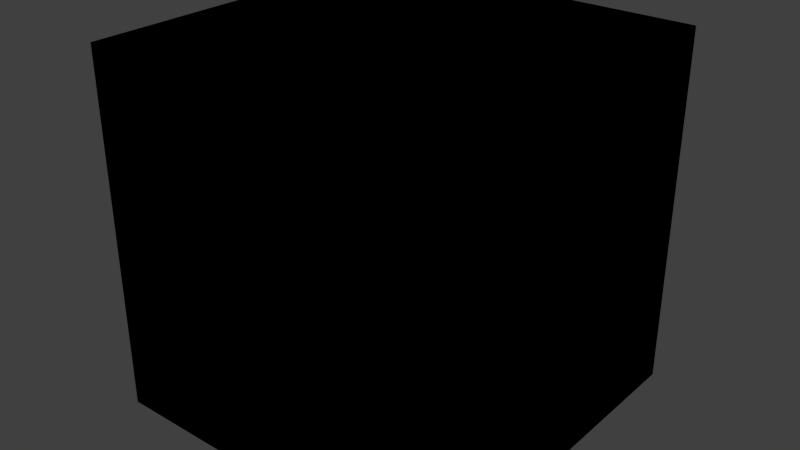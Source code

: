 # Source: glass.blend  (saved by Blender 2.71.0; exported with 4.5.12 LTS)
import bpy
from mathutils import Matrix  # noqa: F401  (used for matrix-valued properties, if any)

bpy.ops.wm.read_factory_settings(use_empty=True)
scene = bpy.context.scene
scene.name = 'Scene'

# ---- collections
col_collection_1 = bpy.data.collections.new('Collection 1'); scene.collection.children.link(col_collection_1)

# ---- materials (node trees are filled in below, after node groups)
mat_material = bpy.data.materials.new('Material')
mat_material.alpha_threshold = 0.0
mat_material.use_transparent_shadow = False
mat_material.roughness = 0.5
mat_material.line_color = (0.0, 0.0, 0.0, 0.3691)

# ---- material node trees

# ---- world
world_world = bpy.data.worlds.new('World'); scene.world = world_world
world_world.color = (0.05088, 0.05088, 0.05088)
world_world.use_sun_shadow = False
world_world.sun_shadow_jitter_overblur = 0.0
world_world.cycles.sampling_method = 'MANUAL'
world_world.cycles.sample_map_resolution = 256

# ---- meshes
me_cube_001 = bpy.data.meshes.new('Cube.001')
me_cube_001.from_pydata([(-1.8, -1.8, -2.0), (-1.8, -1.8, 2.0), (2.0, -1.8, 1.8), (-1.8, -2.0, 1.8), (-2.0, 1.8, 1.8), (-1.8, 2.0, -1.8), (-1.8, 1.8, -2.0), (1.8, 1.8, -2.0), (1.8, -1.8, -2.0), (1.8, -1.8, 2.0), (1.8, 1.8, 2.0), (-1.8, 1.8, 2.0), (2.0, -1.8, -1.8), (2.0, 1.8, -1.8), (2.0, 1.8, 1.8), (-1.8, -2.0, -1.8), (1.8, -2.0, -1.8), (1.8, -2.0, 1.8), (-2.0, 1.8, -1.8), (-2.0, -1.8, -1.8), (-2.0, -1.8, 1.8), (-1.8, 2.0, 1.8), (1.8, 2.0, 1.8), (1.8, 2.0, -1.8), (-1.8, -1.8, -2.0), (-1.8, -1.8, 2.0), (2.0, -1.8, 1.8), (-1.8, -2.0, 1.8), (-2.0, 1.8, 1.8), (-1.8, 2.0, -1.8), (-1.8, 1.8, -2.0), (1.8, 1.8, -2.0), (1.8, -1.8, -2.0), (1.8, -1.8, 2.0), (1.8, 1.8, 2.0), (-1.8, 1.8, 2.0), (2.0, -1.8, -1.8), (2.0, 1.8, -1.8), (2.0, 1.8, 1.8), (-1.8, -2.0, -1.8), (1.8, -2.0, -1.8), (1.8, -2.0, 1.8), (-2.0, 1.8, -1.8), (-2.0, -1.8, -1.8), (-2.0, -1.8, 1.8), (-1.8, 2.0, 1.8), (1.8, 2.0, 1.8), (1.8, 2.0, -1.8)], [], [(17, 3, 15, 16), (14, 2, 12, 13), (11, 1, 9, 10), (22, 23, 5, 21), (20, 4, 18, 19), (8, 0, 6, 7), (41, 40, 39, 27), (38, 37, 36, 26), (35, 34, 33, 25), (46, 45, 29, 47), (44, 43, 42, 28), (32, 31, 30, 24)])
me_cube_001.materials.append(mat_material)
me_cube_001.use_remesh_preserve_volume = False
me_cube_001.use_remesh_preserve_attributes = False
me_cube_001.use_mirror_vertex_groups = False
me_cube_001.update()
me_cube = bpy.data.meshes.new('Cube')
me_cube.from_pydata([(2.0, 2.0, -2.0), (2.0, -2.0, -2.0), (-2.0, -2.0, -2.0), (-2.0, 2.0, -2.0), (2.0, 2.0, 2.0), (2.0, -2.0, 2.0), (-2.0, -2.0, 2.0), (-2.0, 2.0, 2.0), (2.0, -1.8, -2.0), (-1.8, 2.0, -2.0), (2.0, 2.0, 1.8), (-1.8, -2.0, -2.0), (2.0, -2.0, 1.8), (-2.0, 1.8, -2.0), (-2.0, -2.0, 1.8), (-2.0, 2.0, 1.8), (2.0, -1.8, 2.0), (-1.8, 2.0, 2.0), (-1.8, -2.0, 2.0), (-2.0, 1.8, 2.0), (2.0, 1.8, -2.0), (1.8, 2.0, -2.0), (2.0, 2.0, -1.8), (1.8, -2.0, -2.0), (2.0, -2.0, -1.8), (-2.0, -1.8, -2.0), (-2.0, -2.0, -1.8), (-2.0, 2.0, -1.8), (2.0, 1.8, 2.0), (1.8, 2.0, 2.0), (1.8, -2.0, 2.0), (-2.0, -1.8, 2.0), (-1.8, -1.8, -2.0), (-1.8, -1.8, 2.0), (2.0, -1.8, 1.8), (-1.8, -2.0, 1.8), (-2.0, 1.8, 1.8), (-1.8, 2.0, -1.8), (-1.8, 1.8, -2.0), (1.8, 1.8, -2.0), (1.8, -1.8, -2.0), (1.8, -1.8, 2.0), (1.8, 1.8, 2.0), (-1.8, 1.8, 2.0), (2.0, -1.8, -1.8), (2.0, 1.8, -1.8), (2.0, 1.8, 1.8), (-1.8, -2.0, -1.8), (1.8, -2.0, -1.8), (1.8, -2.0, 1.8), (-2.0, 1.8, -1.8), (-2.0, -1.8, -1.8), (-2.0, -1.8, 1.8), (-1.8, 2.0, 1.8), (1.8, 2.0, 1.8), (1.8, 2.0, -1.8), (2.0, 2.0, -2.0), (2.0, -2.0, -2.0), (-2.0, -2.0, -2.0), (-2.0, 2.0, -2.0), (2.0, 2.0, 2.0), (2.0, -2.0, 2.0), (-2.0, -2.0, 2.0), (-2.0, 2.0, 2.0), (2.0, -1.8, -2.0), (-1.8, 2.0, -2.0), (2.0, 2.0, 1.8), (-1.8, -2.0, -2.0), (2.0, -2.0, 1.8), (-2.0, 1.8, -2.0), (-2.0, -2.0, 1.8), (-2.0, 2.0, 1.8), (2.0, -1.8, 2.0), (-1.8, 2.0, 2.0), (-1.8, -2.0, 2.0), (-2.0, 1.8, 2.0), (2.0, 1.8, -2.0), (1.8, 2.0, -2.0), (2.0, 2.0, -1.8), (1.8, -2.0, -2.0), (2.0, -2.0, -1.8), (-2.0, -1.8, -2.0), (-2.0, -2.0, -1.8), (-2.0, 2.0, -1.8), (2.0, 1.8, 2.0), (1.8, 2.0, 2.0), (1.8, -2.0, 2.0), (-2.0, -1.8, 2.0), (-1.8, -1.8, -2.0), (-1.8, -1.8, 2.0), (2.0, -1.8, 1.8), (-1.8, -2.0, 1.8), (-2.0, 1.8, 1.8), (-1.8, 2.0, -1.8), (-1.8, 1.8, -2.0), (1.8, 1.8, -2.0), (1.8, -1.8, -2.0), (1.8, -1.8, 2.0), (1.8, 1.8, 2.0), (-1.8, 1.8, 2.0), (2.0, -1.8, -1.8), (2.0, 1.8, -1.8), (2.0, 1.8, 1.8), (-1.8, -2.0, -1.8), (1.8, -2.0, -1.8), (1.8, -2.0, 1.8), (-2.0, 1.8, -1.8), (-2.0, -1.8, -1.8), (-2.0, -1.8, 1.8), (-1.8, 2.0, 1.8), (1.8, 2.0, 1.8), (1.8, 2.0, -1.8)], [], [(32, 11, 2, 25), (33, 31, 6, 18), (34, 16, 5, 12), (35, 18, 6, 14), (36, 19, 7, 15), (37, 9, 3, 27), (49, 30, 18, 35), (9, 38, 13, 3), (0, 20, 39, 21), (8, 1, 23, 40), (16, 41, 30, 5), (4, 29, 42, 28), (17, 7, 19, 43), (8, 44, 24, 1), (0, 22, 45, 20), (10, 4, 28, 46), (11, 47, 26, 2), (1, 24, 48, 23), (12, 5, 30, 49), (13, 50, 27, 3), (2, 26, 51, 25), (14, 6, 31, 52), (17, 53, 15, 7), (4, 10, 54, 29), (22, 0, 21, 55), (36, 52, 31, 19), (33, 43, 19, 31), (16, 28, 42, 41), (34, 46, 28, 16), (17, 29, 54, 53), (29, 17, 43, 42), (18, 30, 41, 33), (14, 26, 47, 35), (24, 12, 49, 48), (12, 24, 44, 34), (8, 20, 45, 44), (10, 22, 55, 54), (22, 10, 46, 45), (37, 55, 21, 9), (27, 15, 53, 37), (13, 25, 51, 50), (26, 14, 52, 51), (15, 27, 50, 36), (11, 23, 48, 47), (32, 40, 23, 11), (20, 8, 40, 39), (9, 21, 39, 38), (25, 13, 38, 32), (88, 81, 58, 67), (89, 74, 62, 87), (90, 68, 61, 72), (91, 70, 62, 74), (92, 71, 63, 75), (93, 83, 59, 65), (105, 91, 74, 86), (65, 59, 69, 94), (56, 77, 95, 76), (64, 96, 79, 57), (72, 61, 86, 97), (60, 84, 98, 85), (73, 99, 75, 63), (64, 57, 80, 100), (56, 76, 101, 78), (66, 102, 84, 60), (67, 58, 82, 103), (57, 79, 104, 80), (68, 105, 86, 61), (69, 59, 83, 106), (58, 81, 107, 82), (70, 108, 87, 62), (73, 63, 71, 109), (60, 85, 110, 66), (78, 111, 77, 56), (92, 75, 87, 108), (89, 87, 75, 99), (72, 97, 98, 84), (90, 72, 84, 102), (73, 109, 110, 85), (85, 98, 99, 73), (74, 89, 97, 86), (70, 91, 103, 82), (80, 104, 105, 68), (68, 90, 100, 80), (64, 100, 101, 76), (66, 110, 111, 78), (78, 101, 102, 66), (93, 65, 77, 111), (83, 93, 109, 71), (69, 106, 107, 81), (82, 107, 108, 70), (71, 92, 106, 83), (67, 103, 104, 79), (88, 67, 79, 96), (76, 95, 96, 64), (65, 94, 95, 77), (81, 88, 94, 69)])
me_cube.materials.append(mat_material)
me_cube.use_remesh_preserve_volume = False
me_cube.use_remesh_preserve_attributes = False
me_cube.use_mirror_vertex_groups = False
me_cube.update()

# ---- objects
ob_glass = bpy.data.objects.new('Glass', me_cube_001)
ob_frame_c_0_3_0_3_0_3__0_3 = bpy.data.objects.new('Frame C 0.3 0.3 0.3 -0.3', me_cube)

# ---- transforms, parenting, visibility, modifiers, constraints
ob_glass.location = (0.0, 0.0, 0.0)
ob_glass.lock_rotations_4d = False
ob_glass.empty_display_type = 'ARROWS'
ob_glass.lineart.crease_threshold = 0.0
ob_frame_c_0_3_0_3_0_3__0_3.location = (0.0, 0.0, 0.0)
ob_frame_c_0_3_0_3_0_3__0_3.lock_rotations_4d = False
ob_frame_c_0_3_0_3_0_3__0_3.empty_display_type = 'ARROWS'
ob_frame_c_0_3_0_3_0_3__0_3.lineart.crease_threshold = 0.0

# ---- collection membership
col_collection_1.objects.link(ob_glass)
col_collection_1.objects.link(ob_frame_c_0_3_0_3_0_3__0_3)

# ---- scene / render settings (as saved in the file)
scene.frame_start = 1; scene.frame_end = 250; scene.frame_set(1)
scene.render.engine = 'BLENDER_EEVEE_NEXT'
scene.render.resolution_percentage = 50
scene.render.dither_intensity = 0.0
scene.cycles.use_denoising = False
scene.cycles.samples = 10
scene.cycles.sampling_pattern = 'TABULATED_SOBOL'
scene.cycles.light_sampling_threshold = 0.0
scene.cycles.use_adaptive_sampling = False
scene.cycles.use_light_tree = False
scene.cycles.blur_glossy = 0.0
scene.cycles.volume_bounces = 1
scene.cycles.pixel_filter_type = 'GAUSSIAN'
scene.cycles.sample_clamp_indirect = 0.0
scene.view_settings.view_transform = 'Standard'
bpy.context.view_layer.update()

# ---- added for rendering (the .blend has no active camera and no usable light): camera, sun
cam_auto = bpy.data.cameras.new('AutoCamera')
cam_auto.lens = 50.0
cam_auto.sensor_width = 36.0
cam_auto.clip_end = 1000.0
ob_auto_camera = bpy.data.objects.new('AutoCamera', cam_auto)
scene.collection.objects.link(ob_auto_camera)
ob_auto_camera.location = (6.41015, -7.69218, 5.12812)
ob_auto_camera.rotation_euler = (1.09748, -7.21219e-08, 0.694738)
scene.camera = ob_auto_camera
light_auto_sun = bpy.data.lights.new('AutoSun', 'SUN')
light_auto_sun.energy = 3.0
light_auto_sun.angle = 0.0523599
ob_auto_sun = bpy.data.objects.new('AutoSun', light_auto_sun)
scene.collection.objects.link(ob_auto_sun)
ob_auto_sun.rotation_euler = (0.872665, 0.174533, 0.523599)
bpy.context.view_layer.update()
